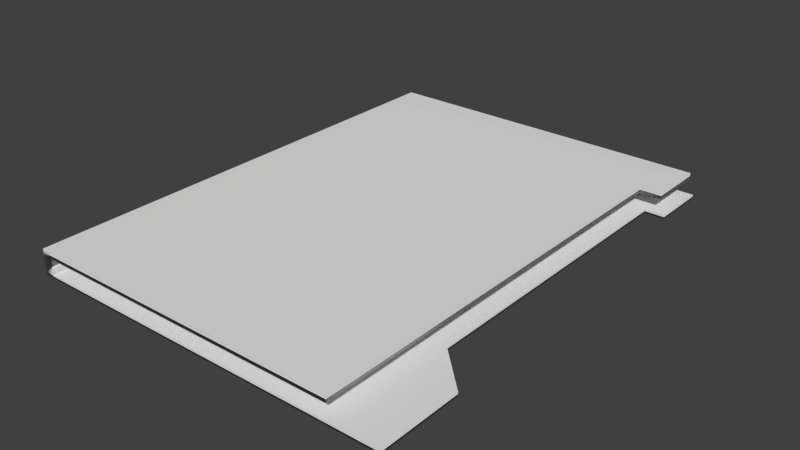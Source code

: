 # Source: File.blend  (saved by Blender 2.73.0; exported with 4.5.12 LTS)
import bpy
from mathutils import Matrix  # noqa: F401  (used for matrix-valued properties, if any)

bpy.ops.wm.read_factory_settings(use_empty=True)
scene = bpy.context.scene
scene.name = 'Scene'

# ---- collections
col_collection_1 = bpy.data.collections.new('Collection 1'); scene.collection.children.link(col_collection_1)

# ---- materials (node trees are filled in below, after node groups)
mat_material = bpy.data.materials.new('Material')
mat_material.alpha_threshold = 0.0
mat_material.use_transparent_shadow = False
mat_material.roughness = 0.5
mat_material.line_color = (0.0, 0.0, 0.0, 1.0)

# ---- material node trees

# ---- world
world_world = bpy.data.worlds.new('World'); scene.world = world_world
world_world.color = (0.05088, 0.05088, 0.05088)
world_world.use_sun_shadow = False
world_world.sun_shadow_jitter_overblur = 0.0
world_world.cycles.sampling_method = 'MANUAL'
world_world.cycles.sample_map_resolution = 256

# ---- meshes
me_cube = bpy.data.meshes.new('Cube')
me_cube.from_pydata([(1.0, 1.0, -1.0), (1.0, -1.0, -1.0), (-1.0, -1.0, -1.0), (-1.0, 1.0, -1.0), (1.0, 1.0, 1.0), (1.0, -1.0, 1.0), (-1.0, -1.0, 1.0), (-1.0, 1.0, 1.0), (1.0, -0.49, -1.0), (-1.0, -0.49, -1.0), (1.0, -0.49, 1.0), (-1.0, -0.49, 1.0), (1.248, -1.0, -0.9996), (1.248, -1.0, 1.0), (1.003, -0.49, -0.9996), (1.003, -0.49, 1.0), (1.0, -0.6534, -1.0), (1.0, -0.6534, 1.0), (-1.0, -0.6534, -1.0), (-1.0, -0.6534, 1.0), (1.248, -0.6534, -0.9996), (1.248, -0.6534, 1.0), (-1.0, 0.7622, -1.0), (-1.0, 0.7622, 1.0), (1.0, 0.7622, -1.0), (1.0, 0.7622, 1.0), (1.122, 1.0, -1.0), (1.122, 1.0, 0.9999), (1.122, 0.7622, -1.0), (1.122, 0.7622, 0.9999), (-0.9381, 1.0, -1.0), (-0.9381, -1.0, -1.0), (-0.9381, 1.0, 1.0), (-0.9381, -1.0, 1.0), (-0.9381, -0.49, 1.0), (-0.9381, -0.49, -1.0), (-0.9381, -0.6534, 1.0), (-0.9381, -0.6534, -1.0), (-0.9381, 0.7622, -1.0), (-0.9381, 0.7622, 1.0), (-1.0, -1.0, 12.42), (-1.0, 1.0, 12.42), (-1.0, -0.49, 12.42), (-1.0, -0.6534, 12.42), (-1.0, 0.7622, 12.42), (-0.9381, 1.0, 12.42), (-0.9381, -1.0, 12.42), (-0.9381, -0.49, 12.42), (-0.9381, -0.6534, 12.42), (-0.9381, 0.7622, 12.42), (-0.9381, -0.49, 9.047), (-0.9381, -0.6534, 9.047), (-0.9381, -1.0, 9.047), (-0.9381, 0.7622, 9.047), (-0.9381, 1.0, 9.047), (-1.0, 0.7622, 9.047), (-1.0, -0.49, 9.047), (-1.0, -0.6534, 9.047), (-1.0, -1.0, 9.047), (-1.0, 1.0, 9.047), (0.9565, 1.0, 12.42), (0.9565, -1.0, 12.42), (0.9565, -0.49, 12.42), (0.9565, -0.6534, 12.42), (0.9565, 0.7622, 12.42), (0.9565, -0.49, 9.047), (0.9565, -0.6534, 9.047), (0.9565, -1.0, 9.047), (0.9565, 0.7622, 9.047), (0.9565, 1.0, 9.047), (1.089, 1.0, 12.42), (1.089, 0.7622, 12.42), (1.089, 0.7622, 9.047), (1.089, 1.0, 9.047)], [], [(37, 31, 2, 18), (52, 51, 66, 67), (8, 10, 15, 14), (31, 33, 6, 2), (22, 23, 7, 3), (32, 30, 3, 7), (18, 19, 11, 9), (24, 25, 10, 8), (50, 53, 68, 65), (38, 35, 9, 22), (20, 21, 13, 12), (17, 5, 13, 21), (5, 1, 12, 13), (16, 8, 14, 20), (1, 16, 20, 12), (10, 17, 21, 15), (14, 15, 21, 20), (2, 6, 19, 18), (51, 50, 65, 66), (35, 37, 18, 9), (30, 38, 22, 3), (53, 54, 69, 68), (25, 24, 28, 29), (9, 11, 23, 22), (26, 27, 29, 28), (4, 25, 29, 27), (24, 0, 26, 28), (0, 4, 27, 26), (4, 32, 39, 25), (0, 24, 38, 30), (8, 16, 37, 35), (10, 34, 36, 17), (24, 8, 35, 38), (25, 39, 34, 10), (4, 0, 30, 32), (1, 5, 33, 31), (17, 36, 33, 5), (16, 1, 31, 37), (48, 43, 40, 46), (49, 44, 42, 47), (47, 42, 43, 48), (45, 41, 44, 49), (55, 56, 42, 44), (57, 58, 40, 43), (56, 57, 43, 42), (59, 55, 44, 41), (58, 52, 46, 40), (54, 59, 41, 45), (32, 7, 59, 54), (6, 33, 52, 58), (7, 23, 55, 59), (11, 19, 57, 56), (19, 6, 58, 57), (23, 11, 56, 55), (33, 36, 51, 52), (34, 39, 53, 50), (36, 34, 50, 51), (39, 32, 54, 53), (68, 69, 73, 72), (66, 65, 62, 63), (65, 68, 64, 62), (67, 66, 63, 61), (46, 52, 67, 61), (54, 45, 60, 69), (48, 46, 61, 63), (49, 47, 62, 64), (47, 48, 63, 62), (45, 49, 64, 60), (72, 73, 70, 71), (69, 60, 70, 73), (64, 68, 72, 71), (60, 64, 71, 70)])
me_cube.polygons.foreach_set('use_smooth', [True] * 72)
_uv = me_cube.uv_layers.new(name='UVMap')
_uv.uv.foreach_set('vector', [0.5801, 0.7445, 0.6072, 0.7445, 0.6072, 0.7487, 0.5801, 0.7487, 0.7451, 0.04826, 0.7723, 0.04826, 0.7723, 0.1772, 0.7451, 0.1772, 0.7366, 0.5683, 0.7366, 0.7044, 0.7363, 0.7044, 0.7363, 0.5684, 0.1234, 0.961, 0.1234, 0.8249, 0.1282, 0.8249, 0.1282, 0.961, 0.3129, 0.04826, 0.3129, 0.1843, 0.2943, 0.1843, 0.2943, 0.04826, 0.2894, 0.1843, 0.2894, 0.04827, 0.2943, 0.04827, 0.2943, 0.1843, 0.4236, 0.04826, 0.4236, 0.1843, 0.4109, 0.1843, 0.4109, 0.04826, 0.8617, 0.2774, 0.8617, 0.4135, 0.7637, 0.4135, 0.7637, 0.2774, 0.785, 0.04826, 0.883, 0.04826, 0.883, 0.1772, 0.785, 0.1772, 0.4694, 0.7445, 0.5673, 0.7445, 0.5673, 0.7487, 0.4694, 0.7487, 0.7366, 0.7044, 0.7366, 0.5683, 0.7637, 0.5683, 0.7637, 0.7044, 0.6344, 0.2943, 0.6072, 0.2943, 0.6072, 0.2774, 0.6344, 0.2774, -0.02828, 0.8249, -0.02828, 0.961, -0.0477, 0.961, -0.0477, 0.8249, 0.5801, 0.6127, 0.5673, 0.6127, 0.5673, 0.6124, 0.5801, 0.5958, 0.6072, 0.6127, 0.5801, 0.6127, 0.5801, 0.5958, 0.6072, 0.5958, 0.6472, 0.2943, 0.6344, 0.2943, 0.6344, 0.2774, 0.6472, 0.2941, 0.7363, 0.5684, 0.7363, 0.7044, 0.7172, 0.7044, 0.7172, 0.5684, 0.4508, 0.04826, 0.4508, 0.1843, 0.4236, 0.1843, 0.4236, 0.04826, 0.7723, 0.04826, 0.785, 0.04826, 0.785, 0.1772, 0.7723, 0.1772, 0.5673, 0.7445, 0.5801, 0.7445, 0.5801, 0.7487, 0.5673, 0.7487, 0.4508, 0.7445, 0.4694, 0.7445, 0.4694, 0.7487, 0.4508, 0.7487, 0.883, 0.04826, 0.9016, 0.04826, 0.9016, 0.1772, 0.883, 0.1772, 0.689, 0.7044, 0.689, 0.5683, 0.6986, 0.5683, 0.6986, 0.7044, 0.4109, 0.04826, 0.4109, 0.1843, 0.3129, 0.1843, 0.3129, 0.04826, 0.7172, 0.5683, 0.7172, 0.7044, 0.6986, 0.7044, 0.6986, 0.5683, 0.7637, 0.2943, 0.7451, 0.2943, 0.7451, 0.286, 0.7637, 0.286, 0.4694, 0.6127, 0.4508, 0.6127, 0.4508, 0.6043, 0.4694, 0.6043, 0.1378, 0.04827, 0.1378, 0.1843, 0.1282, 0.1843, 0.1282, 0.04826, 0.7637, 0.2943, 0.7637, 0.4262, 0.7451, 0.4262, 0.7451, 0.2943, 0.4508, 0.6127, 0.4694, 0.6127, 0.4694, 0.7445, 0.4508, 0.7445, 0.5673, 0.6127, 0.5801, 0.6127, 0.5801, 0.7445, 0.5673, 0.7445, 0.6472, 0.2943, 0.6472, 0.4262, 0.6344, 0.4262, 0.6344, 0.2943, 0.4694, 0.6127, 0.5673, 0.6127, 0.5673, 0.7445, 0.4694, 0.7445, 0.7451, 0.2943, 0.7451, 0.4262, 0.6472, 0.4262, 0.6472, 0.2943, 0.1378, 0.1843, 0.1378, 0.04827, 0.2894, 0.04827, 0.2894, 0.1843, -0.02828, 0.961, -0.02828, 0.8249, 0.1234, 0.8249, 0.1234, 0.961, 0.6344, 0.2943, 0.6344, 0.4262, 0.6072, 0.4262, 0.6072, 0.2943, 0.5801, 0.6127, 0.6072, 0.6127, 0.6072, 0.7445, 0.5801, 0.7445, 0.7366, 0.4304, 0.7366, 0.4262, 0.7637, 0.4262, 0.7637, 0.4304, 0.6259, 0.4304, 0.6259, 0.4262, 0.7238, 0.4262, 0.7238, 0.4304, 0.7238, 0.4304, 0.7238, 0.4262, 0.7366, 0.4262, 0.7366, 0.4304, 0.6072, 0.4304, 0.6072, 0.4262, 0.6259, 0.4262, 0.6259, 0.4304, 0.3129, 0.7318, 0.4109, 0.7318, 0.4109, 0.961, 0.3129, 0.961, 0.4236, 0.7318, 0.4508, 0.7318, 0.4508, 0.961, 0.4236, 0.961, 0.4109, 0.7318, 0.4236, 0.7318, 0.4236, 0.961, 0.4109, 0.961, 0.2943, 0.7318, 0.3129, 0.7318, 0.3129, 0.961, 0.2943, 0.961, 0.1282, 0.2774, 0.1234, 0.2774, 0.1234, 0.04826, 0.1282, 0.04826, 0.2894, 0.7318, 0.2943, 0.7318, 0.2943, 0.961, 0.2894, 0.961, 0.2894, 0.1843, 0.2943, 0.1843, 0.2943, 0.7318, 0.2894, 0.7318, 0.1282, 0.8249, 0.1234, 0.8249, 0.1234, 0.2774, 0.1282, 0.2774, 0.2943, 0.1843, 0.3129, 0.1843, 0.3129, 0.7318, 0.2943, 0.7318, 0.4109, 0.1843, 0.4236, 0.1843, 0.4236, 0.7318, 0.4109, 0.7318, 0.4236, 0.1843, 0.4508, 0.1843, 0.4508, 0.7318, 0.4236, 0.7318, 0.3129, 0.1843, 0.4109, 0.1843, 0.4109, 0.7318, 0.3129, 0.7318, 0.4508, 0.04826, 0.4779, 0.04826, 0.4779, 0.5958, 0.4508, 0.5958, 0.4907, 0.04826, 0.5886, 0.04826, 0.5886, 0.5958, 0.4907, 0.5958, 0.4779, 0.04826, 0.4907, 0.04826, 0.4907, 0.5958, 0.4779, 0.5958, 0.5886, 0.04826, 0.6072, 0.04826, 0.6072, 0.5958, 0.5886, 0.5958, 0.883, 0.1772, 0.9016, 0.1772, 0.9016, 0.1862, 0.883, 0.1862, 0.6344, 0.04826, 0.6472, 0.04826, 0.6472, 0.2774, 0.6344, 0.2774, 0.6472, 0.04826, 0.7451, 0.04826, 0.7451, 0.2774, 0.6472, 0.2774, 0.6072, 0.04826, 0.6344, 0.04826, 0.6344, 0.2774, 0.6072, 0.2774, 0.1234, 0.04826, 0.1234, 0.2774, -0.02487, 0.2774, -0.02487, 0.04826, 0.2894, 0.7318, 0.2894, 0.961, 0.1412, 0.961, 0.1412, 0.7318, 0.7366, 0.4304, 0.7637, 0.4304, 0.7637, 0.5593, 0.7366, 0.5593, 0.6259, 0.4304, 0.7238, 0.4304, 0.7238, 0.5593, 0.6259, 0.5593, 0.7238, 0.4304, 0.7366, 0.4304, 0.7366, 0.5593, 0.7238, 0.5593, 0.6072, 0.4304, 0.6259, 0.4304, 0.6259, 0.5593, 0.6072, 0.5593, 0.7637, 0.4135, 0.7823, 0.4135, 0.7823, 0.6427, 0.7637, 0.6427, 0.1412, 0.7318, 0.1412, 0.961, 0.1308, 0.961, 0.1308, 0.7318, 0.7927, 0.4135, 0.7927, 0.6427, 0.7823, 0.6427, 0.7823, 0.4135, 0.6072, 0.5593, 0.6259, 0.5593, 0.6259, 0.5683, 0.6072, 0.5683])
me_cube.materials.append(mat_material)
me_cube.use_remesh_preserve_volume = False
me_cube.use_remesh_preserve_attributes = False
me_cube.use_mirror_vertex_groups = False
me_cube.update()

# ---- objects
ob_cube = bpy.data.objects.new('Cube', me_cube)

# ---- transforms, parenting, visibility, modifiers, constraints
ob_cube.location = (0.0, 0.0, 0.01047)
ob_cube.scale = (0.3459, 0.5087, 0.003922)
ob_cube.lock_rotations_4d = False
ob_cube.empty_display_type = 'ARROWS'
ob_cube.lineart.crease_threshold = 0.0

# ---- collection membership
col_collection_1.objects.link(ob_cube)

# ---- scene / render settings (as saved in the file)
scene.frame_start = 1; scene.frame_end = 250; scene.frame_set(1)
scene.render.engine = 'BLENDER_EEVEE_NEXT'
scene.render.resolution_percentage = 50
scene.render.dither_intensity = 0.0
scene.cycles.use_denoising = False
scene.cycles.samples = 10
scene.cycles.sampling_pattern = 'TABULATED_SOBOL'
scene.cycles.light_sampling_threshold = 0.0
scene.cycles.use_adaptive_sampling = False
scene.cycles.use_light_tree = False
scene.cycles.blur_glossy = 0.0
scene.cycles.pixel_filter_type = 'GAUSSIAN'
scene.cycles.sample_clamp_indirect = 0.0
scene.view_settings.view_transform = 'Standard'
bpy.context.view_layer.update()

# ---- added for rendering (the .blend has no active camera and no usable light): camera, sun
cam_auto = bpy.data.cameras.new('AutoCamera')
cam_auto.lens = 50.0
cam_auto.sensor_width = 36.0
cam_auto.clip_end = 1000.0
ob_auto_camera = bpy.data.objects.new('AutoCamera', cam_auto)
scene.collection.objects.link(ob_auto_camera)
ob_auto_camera.location = (1.22875, -1.42297, 0.981501)
ob_auto_camera.rotation_euler = (1.09748, -7.21219e-08, 0.694738)
scene.camera = ob_auto_camera
light_auto_sun = bpy.data.lights.new('AutoSun', 'SUN')
light_auto_sun.energy = 3.0
light_auto_sun.angle = 0.0523599
ob_auto_sun = bpy.data.objects.new('AutoSun', light_auto_sun)
scene.collection.objects.link(ob_auto_sun)
ob_auto_sun.rotation_euler = (0.872665, 0.174533, 0.523599)
bpy.context.view_layer.update()
